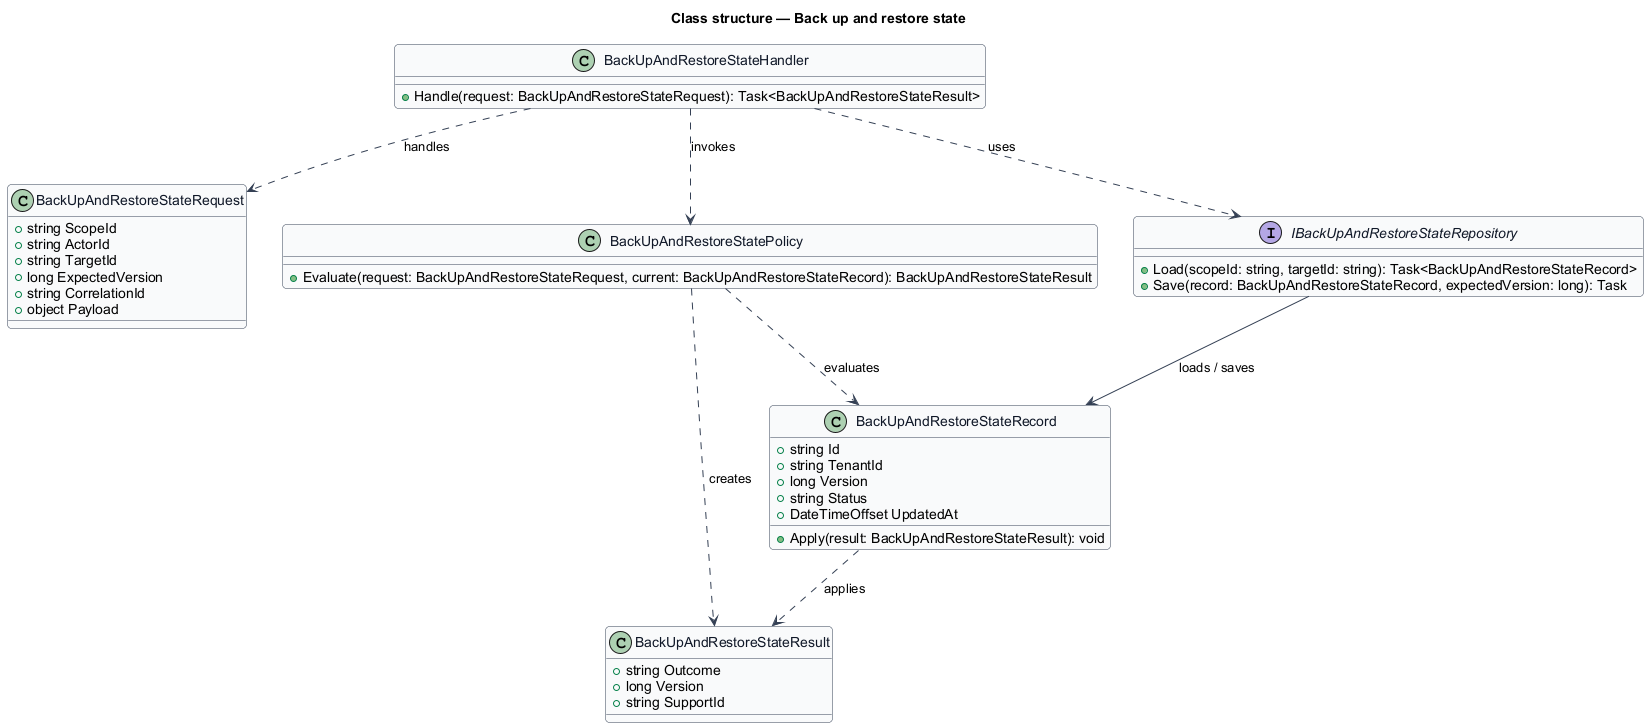

The diagram above was rendered by PlantUML. Its source (embedded in the PNG):
@startuml
skinparam backgroundColor #FFFFFF
skinparam shadowing false
skinparam roundcorner 8
skinparam defaultFontName Arial
skinparam ArrowColor #344054
skinparam class {
  BorderColor #344054
  FontColor #101828
  BackgroundColor #F9FAFB
}
title Class structure — Back up and restore state

class BackUpAndRestoreStateRequest {
  +string ScopeId
  +string ActorId
  +string TargetId
  +long ExpectedVersion
  +string CorrelationId
  +object Payload
}

class BackUpAndRestoreStateResult {
  +string Outcome
  +long Version
  +string SupportId
}

class BackUpAndRestoreStateRecord {
  +string Id
  +string TenantId
  +long Version
  +string Status
  +DateTimeOffset UpdatedAt
  +Apply(result: BackUpAndRestoreStateResult): void
}

class BackUpAndRestoreStatePolicy {
  +Evaluate(request: BackUpAndRestoreStateRequest, current: BackUpAndRestoreStateRecord): BackUpAndRestoreStateResult
}

interface IBackUpAndRestoreStateRepository {
  +Load(scopeId: string, targetId: string): Task<BackUpAndRestoreStateRecord>
  +Save(record: BackUpAndRestoreStateRecord, expectedVersion: long): Task
}

class BackUpAndRestoreStateHandler {
  +Handle(request: BackUpAndRestoreStateRequest): Task<BackUpAndRestoreStateResult>
}

BackUpAndRestoreStateHandler ..> BackUpAndRestoreStateRequest : handles
BackUpAndRestoreStateHandler ..> BackUpAndRestoreStatePolicy : invokes
BackUpAndRestoreStateHandler ..> IBackUpAndRestoreStateRepository : uses
IBackUpAndRestoreStateRepository --> BackUpAndRestoreStateRecord : loads / saves
BackUpAndRestoreStatePolicy ..> BackUpAndRestoreStateRecord : evaluates
BackUpAndRestoreStatePolicy ..> BackUpAndRestoreStateResult : creates
BackUpAndRestoreStateRecord ..> BackUpAndRestoreStateResult : applies
@enduml